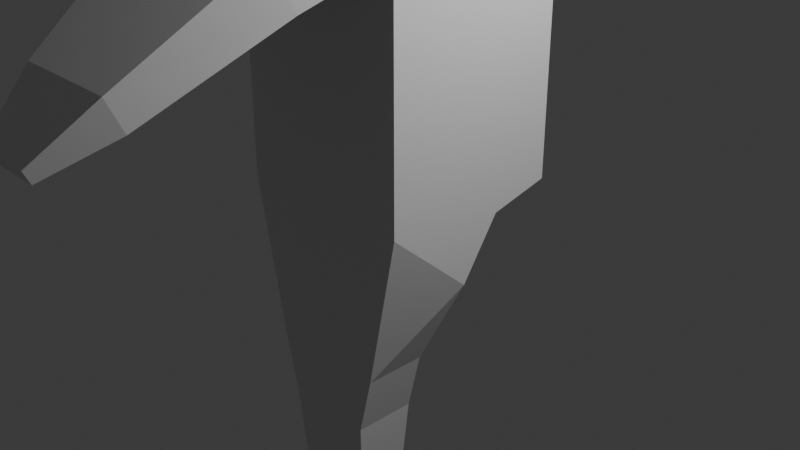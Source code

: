 # Source: DefaultCustomerSave0.blend  (saved by Blender 4.3.32; exported with 4.5.12 LTS)
import bpy
from mathutils import Matrix  # noqa: F401  (used for matrix-valued properties, if any)

bpy.ops.wm.read_factory_settings(use_empty=True)
scene = bpy.context.scene
scene.name = 'Scene'

# ---- collections
col_collection = bpy.data.collections.new('Collection'); scene.collection.children.link(col_collection)

# ---- world
world_world = bpy.data.worlds.new('World'); scene.world = world_world
world_world.use_nodes = True; world_world.node_tree.nodes.clear()
_N = world_world.node_tree.nodes; _L = world_world.node_tree.links
n0 = _N.new('ShaderNodeOutputWorld'); n0.name = 'World Output'; n0.location = (300, 300)
n1 = _N.new('ShaderNodeBackground'); n1.name = 'Background'; n1.location = (10, 300)
n1.inputs[0].default_value = (0.05088, 0.05088, 0.05088, 1.0)
_L.new(n1.outputs[0], n0.inputs[0])
n0.is_active_output = True
world_world.color = (0.05088, 0.05088, 0.05088)
world_world.sun_shadow_jitter_overblur = 0.0

# ---- cameras
cam_camera = bpy.data.cameras.new('Camera')
cam_camera.clip_end = 100.0
cam_camera.ortho_scale = 7.314

# ---- lights
light_light = bpy.data.lights.new('Light', 'POINT')
light_light.energy = 1000.0
light_light.shadow_soft_size = 0.1

# ---- meshes
me_cube_003 = bpy.data.meshes.new('Cube.003')
me_cube_003.from_pydata([(-1.0, -1.0, -1.0), (-1.0, -0.1153, 2.03), (-1.0, 1.0, -1.0), (-1.0, 1.0, 2.03), (1.0, -1.0, -1.0), (1.0, -0.1153, 2.03), (1.0, 1.0, -1.0), (1.0, 1.0, 2.03), (-1.0, -1.0, 0.7185), (-1.0, -1.0, 1.441), (-1.0, 1.0, 1.353), (-1.0, 1.0, 0.4514), (1.0, 1.0, 1.353), (1.0, 1.0, 0.4514), (1.0, -1.0, 1.441), (1.0, -1.0, 0.7185), (-0.8556, -1.853, 0.4977), (-0.8556, -2.156, 0.8301), (0.8556, -2.156, 0.8301), (0.8556, -1.853, 0.4977), (-0.5541, -3.228, 0.02587), (-0.5541, -3.385, 0.2571), (0.5541, -3.385, 0.2571), (0.5541, -3.228, 0.02587), (-0.3112, -3.887, -0.1615), (-0.3112, -3.948, -0.0718), (0.3112, -3.948, -0.0718), (0.3112, -3.887, -0.1615), (-1.0, 0.3333, -1.11), (-1.0, -0.08414, -1.548), (-1.0, 0.4424, 2.03), (1.0, -0.08414, -1.548), (1.0, 0.3333, -1.11), (1.0, 0.4424, 2.03), (1.0, 0.3333, 0.4223), (1.0, -0.3333, 0.3931), (1.0, 0.3333, 1.383), (1.0, -0.3333, 1.412), (-1.0, -0.3333, 0.3931), (-1.0, 0.3333, 0.4223), (-1.0, -0.3333, 1.412), (-1.0, 0.3333, 1.383), (-0.653, -0.3333, -2.155), (-0.653, -1.0, -2.155), (0.653, -1.0, -2.155), (0.653, -0.3333, -2.155), (-0.4965, -0.3333, -2.601), (-0.4965, -1.0, -2.601), (0.4965, -1.0, -2.601), (0.4965, -0.3333, -2.601), (-0.3512, -0.4759, -4.143), (-0.3512, -0.8574, -4.143), (0.3512, -0.8574, -4.143), (0.3512, -0.4759, -4.143), (-0.3512, -0.4759, -4.439), (-0.3512, -0.8574, -4.439), (0.3512, -0.8574, -4.439), (0.3512, -0.4759, -4.439)], [], [(41, 30, 3, 10), (10, 3, 7, 12), (37, 5, 14), (14, 5, 1, 9), (31, 4, 44, 45), (4, 15, 8, 0), (14, 9, 17, 18), (31, 35, 15, 4), (35, 37, 14, 15), (2, 11, 13, 6), (11, 10, 12, 13), (28, 39, 11, 2), (39, 41, 10, 11), (16, 19, 23, 20), (15, 14, 18, 19), (9, 8, 16, 17), (8, 15, 19, 16), (21, 20, 24, 25), (17, 16, 20, 21), (18, 17, 21, 22), (19, 18, 22, 23), (27, 26, 25, 24), (22, 21, 25, 26), (23, 22, 26, 27), (20, 23, 27, 24), (8, 9, 40, 38), (38, 40, 41, 39), (0, 8, 38, 29), (29, 38, 39, 28), (13, 12, 36, 34), (34, 36, 37, 35), (6, 13, 34, 32), (32, 34, 35, 31), (2, 6, 32, 28), (28, 32, 31, 29), (12, 7, 33, 36), (36, 33, 5, 37), (9, 1, 40), (40, 1, 30, 41), (42, 45, 49, 46), (4, 0, 43, 44), (29, 31, 45, 42), (0, 29, 42, 43), (49, 48, 52, 53), (44, 43, 47, 48), (45, 44, 48, 49), (43, 42, 46, 47), (53, 52, 56, 57), (47, 46, 50, 51), (46, 49, 53, 50), (48, 47, 51, 52), (54, 57, 56, 55), (51, 50, 54, 55), (50, 53, 57, 54), (52, 51, 55, 56), (7, 3, 30, 33), (33, 30, 1, 5)])
_uv = me_cube_003.uv_layers.new(name='UVMap')
_uv.uv.foreach_set('vector', [0.6055, 0.1667, 0.625, 0.1667, 0.625, 0.25, 0.6055, 0.25, 0.6055, 0.25, 0.625, 0.25, 0.625, 0.5, 0.6055, 0.5, 0.6055, 0.6667, 0.625, 0.75, 0.6055, 0.75, 0.6055, 0.75, 0.625, 0.75, 0.625, 1.0, 0.6055, 1.0, 0.375, 0.6667, 0.375, 0.75, 0.375, 0.75, 0.375, 0.6667, 0.375, 0.75, 0.5222, 0.75, 0.5222, 1.0, 0.375, 1.0, 0.6055, 0.75, 0.6055, 1.0, 0.6055, 1.0, 0.6055, 0.75, 0.375, 0.6667, 0.5222, 0.6667, 0.5222, 0.75, 0.375, 0.75, 0.5222, 0.6667, 0.6055, 0.6667, 0.6055, 0.75, 0.5222, 0.75, 0.375, 0.25, 0.5222, 0.25, 0.5222, 0.5, 0.375, 0.5, 0.5222, 0.25, 0.6055, 0.25, 0.6055, 0.5, 0.5222, 0.5, 0.375, 0.1667, 0.5222, 0.1667, 0.5222, 0.25, 0.375, 0.25, 0.5222, 0.1667, 0.6055, 0.1667, 0.6055, 0.25, 0.5222, 0.25, 0.5222, 1.0, 0.5222, 0.75, 0.5222, 0.75, 0.5222, 1.0, 0.5222, 0.75, 0.6055, 0.75, 0.6055, 0.75, 0.5222, 0.75, 0.6055, 0.0, 0.5222, 0.0, 0.5222, 0.0, 0.6055, 0.0, 0.5222, 1.0, 0.5222, 0.75, 0.5222, 0.75, 0.5222, 1.0, 0.6055, 0.0, 0.5222, 0.0, 0.5222, 0.0, 0.6055, 0.0, 0.6055, 0.0, 0.5222, 0.0, 0.5222, 0.0, 0.6055, 0.0, 0.6055, 0.75, 0.6055, 1.0, 0.6055, 1.0, 0.6055, 0.75, 0.5222, 0.75, 0.6055, 0.75, 0.6055, 0.75, 0.5222, 0.75, 0.5222, 0.75, 0.6055, 0.75, 0.6055, 1.0, 0.5222, 1.0, 0.6055, 0.75, 0.6055, 1.0, 0.6055, 1.0, 0.6055, 0.75, 0.5222, 0.75, 0.6055, 0.75, 0.6055, 0.75, 0.5222, 0.75, 0.5222, 1.0, 0.5222, 0.75, 0.5222, 0.75, 0.5222, 1.0, 0.5222, 0.0, 0.6055, 0.0, 0.6055, 0.08333, 0.5222, 0.08333, 0.5222, 0.08333, 0.6055, 0.08333, 0.6055, 0.1667, 0.5222, 0.1667, 0.375, 0.0, 0.5222, 0.0, 0.5222, 0.08333, 0.375, 0.08333, 0.375, 0.08333, 0.5222, 0.08333, 0.5222, 0.1667, 0.375, 0.1667, 0.5222, 0.5, 0.6055, 0.5, 0.6055, 0.5833, 0.5222, 0.5833, 0.5222, 0.5833, 0.6055, 0.5833, 0.6055, 0.6667, 0.5222, 0.6667, 0.375, 0.5, 0.5222, 0.5, 0.5222, 0.5833, 0.375, 0.5833, 0.375, 0.5833, 0.5222, 0.5833, 0.5222, 0.6667, 0.375, 0.6667, 0.125, 0.5, 0.375, 0.5, 0.375, 0.5833, 0.125, 0.5833, 0.125, 0.5833, 0.375, 0.5833, 0.375, 0.6667, 0.125, 0.6667, 0.6055, 0.5, 0.625, 0.5, 0.625, 0.5833, 0.6055, 0.5833, 0.6055, 0.5833, 0.625, 0.5833, 0.625, 0.6667, 0.6055, 0.6667, 0.6055, 0.0, 0.625, 0.08333, 0.6055, 0.08333, 0.6055, 0.08333, 0.625, 0.08333, 0.625, 0.1667, 0.6055, 0.1667, 0.125, 0.6667, 0.375, 0.6667, 0.375, 0.6667, 0.125, 0.6667, 0.375, 0.75, 0.375, 1.0, 0.375, 1.0, 0.375, 0.75, 0.125, 0.6667, 0.375, 0.6667, 0.375, 0.6667, 0.125, 0.6667, 0.375, 0.0, 0.375, 0.08333, 0.375, 0.08333, 0.375, 0.0, 0.375, 0.6667, 0.375, 0.75, 0.375, 0.75, 0.375, 0.6667, 0.375, 0.75, 0.375, 1.0, 0.375, 1.0, 0.375, 0.75, 0.375, 0.6667, 0.375, 0.75, 0.375, 0.75, 0.375, 0.6667, 0.375, 0.0, 0.375, 0.08333, 0.375, 0.08333, 0.375, 0.0, 0.375, 0.6667, 0.375, 0.75, 0.375, 0.75, 0.375, 0.6667, 0.375, 0.0, 0.375, 0.08333, 0.375, 0.08333, 0.375, 0.0, 0.125, 0.6667, 0.375, 0.6667, 0.375, 0.6667, 0.125, 0.6667, 0.375, 0.75, 0.375, 1.0, 0.375, 1.0, 0.375, 0.75, 0.125, 0.6667, 0.375, 0.6667, 0.375, 0.75, 0.125, 0.75, 0.375, 0.0, 0.375, 0.08333, 0.375, 0.08333, 0.375, 0.0, 0.125, 0.6667, 0.375, 0.6667, 0.375, 0.6667, 0.125, 0.6667, 0.375, 0.75, 0.375, 1.0, 0.375, 1.0, 0.375, 0.75, 0.625, 0.5, 0.875, 0.5, 0.875, 0.5833, 0.625, 0.5833, 0.625, 0.5833, 0.875, 0.5833, 0.875, 0.6667, 0.625, 0.6667])
me_cube_003.update()
me_sphere = bpy.data.meshes.new('Sphere')
me_sphere.from_pydata([(0.3827, -1.49e-08, 0.9239), (0.7071, -2.98e-08, 0.7071), (0.9239, -2.98e-08, 0.3827), (1.0, 0.0, 0.0), (1.179, -2.98e-08, -0.3827), (0.9624, -2.98e-08, -0.7071), (0.7656, -1.49e-08, -0.9776), (0.3314, -0.1913, 0.9239), (0.6124, -0.3536, 0.7071), (0.7494, -0.6511, -0.01399), (1.055, -0.6131, -0.3827), (0.8676, -0.3536, -0.7071), (0.7143, -0.1913, -0.9776), (0.1913, -0.3314, 0.9239), (0.3536, -0.6124, 0.7071), (0.4619, -0.8001, 0.3827), (0.5, -0.866, 0.0), (0.7172, -0.7934, -0.4718), (0.6088, -0.6124, -0.7071), (0.4466, -0.3314, -0.9776), (-0.09404, -0.3827, 0.9575), (-0.09404, -0.7071, 0.7407), (-0.09404, -0.9239, 0.4163), (-0.09404, -1.0, 0.03359), (-0.09404, -0.9239, -0.4382), (-5.96e-08, -0.7071, -0.7071), (0.0, -0.3827, -0.9239), (-0.2854, -0.3314, 0.9575), (-0.4476, -0.6124, 0.7407), (-0.556, -0.8001, 0.4163), (-0.594, -0.866, 0.03359), (-0.556, -0.8001, -0.3491), (-0.3536, -0.6124, -0.7071), (-0.1913, -0.3314, -0.9239), (-0.09404, -4.512e-09, 1.034), (-0.4255, -0.1913, 0.9575), (-0.7064, -0.3536, 0.7407), (-0.8941, -0.4619, 0.4163), (-0.9601, -0.5, 0.03359), (-0.8941, -0.4619, -0.3491), (-0.6124, -0.3536, -0.7071), (-0.3314, -0.1913, -0.9239), (-0.4767, -1.941e-08, 0.9575), (-0.8011, 1.147e-07, 0.7407), (-1.018, -3.431e-08, 0.4163), (-1.094, -4.512e-09, 0.03359), (-1.018, -3.431e-08, -0.3491), (-0.7071, 1.192e-07, -0.7071), (-0.3827, -1.49e-08, -0.9239), (0.7399, -0.09567, -0.9776), (0.915, -0.1768, -0.7071), (1.117, -0.231, -0.3827), (0.933, -0.25, 0.0), (0.6597, -0.1768, 0.7071), (0.357, -0.09567, 0.9239), (1.339, -5.144e-08, -0.3079), (1.277, -0.231, -0.3079), (0.4, -0.8762, 0.2525), (0.4251, -0.9197, -1.044e-17), (0.5684, -0.8762, -0.3416), (0.09522, -0.9579, 0.2525), (0.09522, -1.008, -1.044e-17), (0.09522, -0.9579, -0.3416), (0.2123, -1.082, 0.1269), (0.2489, -1.074, -0.04981), (0.02145, -1.043, 0.1269), (0.03436, -1.046, -0.04981), (0.2994, -0.9706, 0.2797), (0.2116, -1.07, 0.2025), (0.02697, -1.032, 0.2025), (0.09522, -0.9579, 0.2525), (0.8001, -0.4833, 0.2827), (0.8415, -0.5938, 0.0), (0.977, -0.5429, -0.1045), (1.039, -0.347, -0.1045), (0.862, -0.3657, 0.2827), (0.9085, -0.2974, 0.0), (0.8001, -0.5291, 0.318), (0.7688, -0.5698, 0.4368), (0.6723, -0.645, 0.3407), (0.7413, -0.6195, 0.2759), (0.8273, -0.2217, 0.4383), (0.862, -0.318, 0.3181), (0.874, -0.2342, 0.3178), (0.8791, -0.1672, 0.3827)], [], [(50, 51, 10, 11), (51, 52, 76, 74), (53, 54, 7, 8), (49, 50, 11, 12), (9, 10, 73, 72), (9, 80, 79, 15, 16), (0, 34, 7, 54), (8, 7, 13, 14), (12, 11, 18, 19), (10, 9, 16, 17), (77, 80, 9, 72, 71), (7, 34, 13), (11, 10, 17, 18), (82, 77, 71, 75), (19, 18, 25, 26), (23, 24, 62, 61), (15, 14, 21, 22), (13, 34, 20), (18, 17, 24, 25), (16, 15, 57, 58), (14, 13, 20, 21), (20, 34, 27), (25, 24, 31, 32), (23, 22, 29, 30), (21, 20, 27, 28), (26, 25, 32, 33), (24, 23, 30, 31), (22, 21, 28, 29), (32, 31, 39, 40), (30, 29, 37, 38), (28, 27, 35, 36), (33, 32, 40, 41), (31, 30, 38, 39), (29, 28, 36, 37), (27, 34, 35), (41, 40, 47, 48), (39, 38, 45, 46), (37, 36, 43, 44), (35, 34, 42), (40, 39, 46, 47), (38, 37, 44, 45), (36, 35, 42, 43), (51, 4, 55, 56), (6, 5, 50, 49), (1, 0, 54, 53), (52, 83, 82, 75, 76), (5, 4, 51, 50), (55, 3, 52, 56), (52, 51, 56), (61, 62, 66, 65), (63, 68, 69, 65), (17, 16, 58, 59), (15, 22, 60, 57), (24, 17, 59, 62), (22, 23, 61, 60), (64, 63, 65, 66), (60, 61, 65, 69, 70), (59, 58, 63, 64), (58, 57, 67, 68, 63), (62, 59, 64, 66), (69, 68, 67, 70), (57, 60, 70, 67), (76, 75, 71, 72), (74, 76, 72, 73), (3, 2, 84, 83, 52), (10, 51, 74, 73), (2, 1, 53, 81, 84), (81, 53, 8, 78), (77, 78, 79, 80), (81, 82, 83, 84), (81, 78, 77, 82), (79, 78, 8, 14, 15)])
_uv = me_sphere.uv_layers.new(name='UVMap')
_uv.uv.foreach_set('vector', [0.4583, 0.25, 0.4583, 0.375, 0.4167, 0.375, 0.4167, 0.25, 0.4583, 0.375, 0.4583, 0.5, 0.4583, 0.5, 0.4583, 0.375, 0.4583, 0.75, 0.4583, 0.875, 0.4167, 0.875, 0.4167, 0.75, 0.4583, 0.125, 0.4583, 0.25, 0.4167, 0.25, 0.4167, 0.125, 0.4167, 0.5, 0.4167, 0.375, 0.4167, 0.375, 0.4167, 0.5, 0.4167, 0.5, 0.4167, 0.6038, 0.4024, 0.625, 0.3333, 0.625, 0.3333, 0.5, 0.5, 0.875, 0.4583, 1.0, 0.4167, 0.875, 0.4583, 0.875, 0.4167, 0.75, 0.4167, 0.875, 0.3333, 0.875, 0.3333, 0.75, 0.4167, 0.125, 0.4167, 0.25, 0.3333, 0.25, 0.3333, 0.125, 0.4167, 0.375, 0.4167, 0.5, 0.3333, 0.5, 0.3333, 0.375, 0.4167, 0.625, 0.4167, 0.6038, 0.4167, 0.5, 0.4167, 0.5, 0.4167, 0.625, 0.4167, 0.875, 0.375, 1.0, 0.3333, 0.875, 0.4167, 0.25, 0.4167, 0.375, 0.3333, 0.375, 0.3333, 0.25, 0.4583, 0.625, 0.4167, 0.625, 0.4167, 0.625, 0.4583, 0.625, 0.3333, 0.125, 0.3333, 0.25, 0.25, 0.25, 0.25, 0.125, 0.25, 0.5, 0.25, 0.375, 0.25, 0.375, 0.25, 0.5, 0.3333, 0.625, 0.3333, 0.75, 0.25, 0.75, 0.25, 0.625, 0.3333, 0.875, 0.2917, 1.0, 0.25, 0.875, 0.3333, 0.25, 0.3333, 0.375, 0.25, 0.375, 0.25, 0.25, 0.3333, 0.5, 0.3333, 0.625, 0.3333, 0.625, 0.3333, 0.5, 0.3333, 0.75, 0.3333, 0.875, 0.25, 0.875, 0.25, 0.75, 0.25, 0.875, 0.2083, 1.0, 0.1667, 0.875, 0.25, 0.25, 0.25, 0.375, 0.1667, 0.375, 0.1667, 0.25, 0.25, 0.5, 0.25, 0.625, 0.1667, 0.625, 0.1667, 0.5, 0.25, 0.75, 0.25, 0.875, 0.1667, 0.875, 0.1667, 0.75, 0.25, 0.125, 0.25, 0.25, 0.1667, 0.25, 0.1667, 0.125, 0.25, 0.375, 0.25, 0.5, 0.1667, 0.5, 0.1667, 0.375, 0.25, 0.625, 0.25, 0.75, 0.1667, 0.75, 0.1667, 0.625, 0.1667, 0.25, 0.1667, 0.375, 0.08333, 0.375, 0.08333, 0.25, 0.1667, 0.5, 0.1667, 0.625, 0.08333, 0.625, 0.08333, 0.5, 0.1667, 0.75, 0.1667, 0.875, 0.08333, 0.875, 0.08333, 0.75, 0.1667, 0.125, 0.1667, 0.25, 0.08333, 0.25, 0.08333, 0.125, 0.1667, 0.375, 0.1667, 0.5, 0.08333, 0.5, 0.08333, 0.375, 0.1667, 0.625, 0.1667, 0.75, 0.08333, 0.75, 0.08333, 0.625, 0.1667, 0.875, 0.125, 1.0, 0.08333, 0.875, 0.08333, 0.125, 0.08333, 0.25, 0.0, 0.25, 2.98e-08, 0.125, 0.08333, 0.375, 0.08333, 0.5, 0.0, 0.5, 2.98e-08, 0.375, 0.08333, 0.625, 0.08333, 0.75, 0.0, 0.75, 2.98e-08, 0.625, 0.08333, 0.875, 0.04167, 1.0, 2.98e-08, 0.875, 0.08333, 0.25, 0.08333, 0.375, 2.98e-08, 0.375, 0.0, 0.25, 0.08333, 0.5, 0.08333, 0.625, 2.98e-08, 0.625, 0.0, 0.5, 0.08333, 0.75, 0.08333, 0.875, 2.98e-08, 0.875, 0.0, 0.75, 0.4583, 0.375, 0.5, 0.375, 0.5, 0.375, 0.4583, 0.375, 0.5, 0.125, 0.5, 0.25, 0.4583, 0.25, 0.4583, 0.125, 0.5, 0.75, 0.5, 0.875, 0.4583, 0.875, 0.4583, 0.75, 0.4583, 0.5, 0.4583, 0.6038, 0.4583, 0.625, 0.4583, 0.625, 0.4583, 0.5, 0.5, 0.25, 0.5, 0.375, 0.4583, 0.375, 0.4583, 0.25, 0.5, 0.375, 0.5, 0.5, 0.4583, 0.5, 0.4583, 0.375, 0.4583, 0.5, 0.4583, 0.375, 0.4583, 0.375, 0.25, 0.5, 0.25, 0.375, 0.25, 0.375, 0.25, 0.5, 0.3333, 0.5, 0.3333, 0.5534, 0.25, 0.5534, 0.25, 0.5, 0.3333, 0.375, 0.3333, 0.5, 0.3333, 0.5, 0.3333, 0.375, 0.3333, 0.625, 0.25, 0.625, 0.25, 0.625, 0.3333, 0.625, 0.25, 0.375, 0.3333, 0.375, 0.3333, 0.375, 0.25, 0.375, 0.25, 0.625, 0.25, 0.5, 0.25, 0.5, 0.25, 0.625, 0.3333, 0.375, 0.3333, 0.5, 0.25, 0.5, 0.25, 0.375, 0.25, 0.625, 0.25, 0.5, 0.25, 0.5, 0.25, 0.5534, 0.25, 0.625, 0.3333, 0.375, 0.3333, 0.5, 0.3333, 0.5, 0.3333, 0.375, 0.3333, 0.5, 0.3333, 0.625, 0.3333, 0.625, 0.3333, 0.5534, 0.3333, 0.5, 0.25, 0.375, 0.3333, 0.375, 0.3333, 0.375, 0.25, 0.375, 0.25, 0.5534, 0.3333, 0.5534, 0.3333, 0.625, 0.25, 0.625, 0.3333, 0.625, 0.25, 0.625, 0.25, 0.625, 0.3333, 0.625, 0.4583, 0.5, 0.4583, 0.625, 0.4167, 0.625, 0.4167, 0.5, 0.4583, 0.375, 0.4583, 0.5, 0.4167, 0.5, 0.4167, 0.375, 0.5, 0.5, 0.5, 0.625, 0.4698, 0.625, 0.4583, 0.6038, 0.4583, 0.5, 0.4167, 0.375, 0.4583, 0.375, 0.4583, 0.375, 0.4167, 0.375, 0.5, 0.625, 0.5, 0.75, 0.4583, 0.75, 0.4583, 0.6464, 0.4698, 0.625, 0.4583, 0.6464, 0.4583, 0.75, 0.4167, 0.75, 0.4167, 0.6459, 0.4167, 0.625, 0.4238, 0.625, 0.4024, 0.625, 0.4167, 0.6038, 0.4583, 0.6464, 0.4515, 0.6055, 0.4583, 0.6038, 0.4698, 0.625, 0.4583, 0.6464, 0.4167, 0.6459, 0.4167, 0.625, 0.4583, 0.625, 0.4024, 0.625, 0.4167, 0.6459, 0.4167, 0.75, 0.3333, 0.75, 0.3333, 0.625])
me_sphere.update()

# ---- objects
ob_light = bpy.data.objects.new('Light', light_light)
ob_camera = bpy.data.objects.new('Camera', cam_camera)
ob_cube = bpy.data.objects.new('Cube', me_cube_003)
ob_sphere = bpy.data.objects.new('Sphere', me_sphere)

# ---- transforms, parenting, visibility, modifiers, constraints
ob_light.location = (4.076, 1.005, 5.904)
ob_light.rotation_euler = (0.6503, 0.05522, 1.866)
ob_light.lock_rotations_4d = False
ob_light.empty_display_type = 'ARROWS'
ob_light.color = (0.0, 0.0, 0.0, 0.0)
ob_light.lineart.crease_threshold = 0.0
ob_camera.location = (7.359, -6.926, 4.958)
ob_camera.rotation_euler = (1.109, 0.0, 0.8149)
ob_camera.lock_rotations_4d = False
ob_camera.empty_display_type = 'ARROWS'
ob_camera.color = (0.0, 0.0, 0.0, 0.0)
ob_camera.display_type = 'WIRE'
ob_camera.lineart.crease_threshold = 0.0
ob_cube.location = (0.0, 0.0, 1.917)
ob_cube.scale = (1.0, 1.0, 1.449)
ob_sphere.location = (0.0, 0.0, 8.427)
ob_sphere.scale = (1.669, 1.669, 1.669)

# ---- collection membership
col_collection.objects.link(ob_light)
col_collection.objects.link(ob_camera)
col_collection.objects.link(ob_cube)
col_collection.objects.link(ob_sphere)

# ---- scene / render settings (as saved in the file)
scene.camera = ob_camera
scene.frame_start = 1; scene.frame_end = 250; scene.frame_set(1)
scene.render.engine = 'BLENDER_EEVEE_NEXT'
bpy.context.view_layer.update()
